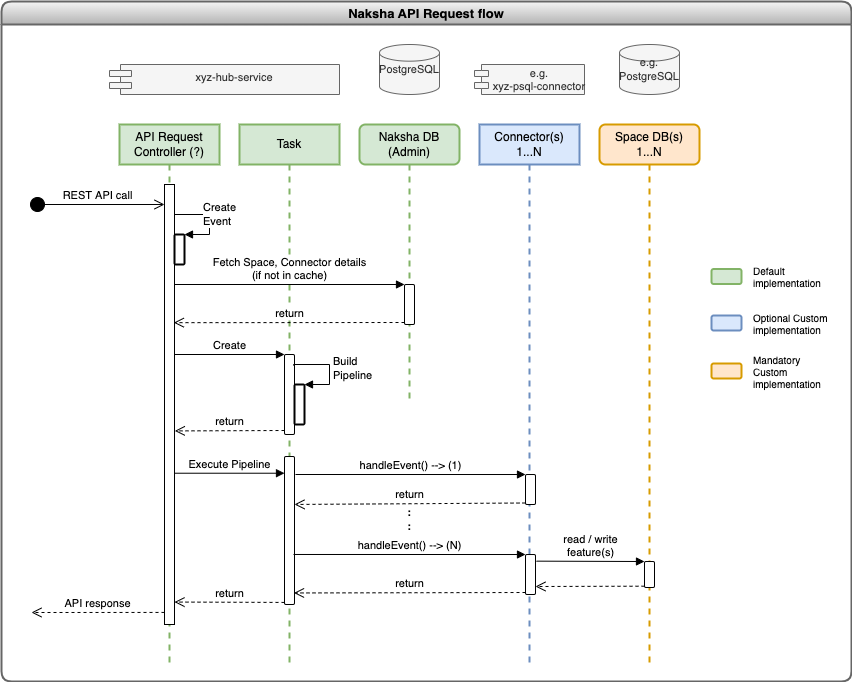

The diagram above was exported from draw.io. Its source (the exported page's mxGraphModel, read from the mxfile embedded in the PNG):
<mxGraphModel dx="850" dy="562" grid="1" gridSize="10" guides="1" tooltips="1" connect="1" arrows="1" fold="1" page="1" pageScale="1" pageWidth="1169" pageHeight="827" math="0" shadow="0">
  <root>
    <mxCell id="0" />
    <mxCell id="1" parent="0" />
    <mxCell id="FYHCxZDHsHW0RmtBR5TR-3" value="API Request Controller (?)" style="shape=umlLifeline;perimeter=lifelinePerimeter;whiteSpace=wrap;html=1;container=1;collapsible=0;recursiveResize=0;outlineConnect=0;fillColor=#d5e8d4;strokeColor=#82b366;strokeWidth=2;" vertex="1" parent="1">
      <mxGeometry x="188" y="153" width="100" height="540" as="geometry" />
    </mxCell>
    <mxCell id="FYHCxZDHsHW0RmtBR5TR-4" value="" style="html=1;points=[];perimeter=orthogonalPerimeter;" vertex="1" parent="FYHCxZDHsHW0RmtBR5TR-3">
      <mxGeometry x="45" y="60" width="10" height="440" as="geometry" />
    </mxCell>
    <mxCell id="FYHCxZDHsHW0RmtBR5TR-36" value="" style="html=1;points=[];perimeter=orthogonalPerimeter;rounded=1;shadow=0;sketch=0;strokeColor=#000000;strokeWidth=2;" vertex="1" parent="FYHCxZDHsHW0RmtBR5TR-3">
      <mxGeometry x="55" y="110" width="10" height="30" as="geometry" />
    </mxCell>
    <mxCell id="FYHCxZDHsHW0RmtBR5TR-37" value="Create&lt;br&gt;Event" style="edgeStyle=orthogonalEdgeStyle;html=1;align=left;spacingLeft=2;endArrow=block;rounded=0;entryX=1;entryY=0;exitX=1;exitY=0.291;exitDx=0;exitDy=0;exitPerimeter=0;" edge="1" target="FYHCxZDHsHW0RmtBR5TR-36" parent="FYHCxZDHsHW0RmtBR5TR-3" source="FYHCxZDHsHW0RmtBR5TR-4">
      <mxGeometry x="0.3837" relative="1" as="geometry">
        <mxPoint x="60" y="90" as="sourcePoint" />
        <Array as="points">
          <mxPoint x="55" y="90" />
          <mxPoint x="90" y="90" />
          <mxPoint x="90" y="110" />
        </Array>
        <mxPoint as="offset" />
      </mxGeometry>
    </mxCell>
    <mxCell id="FYHCxZDHsHW0RmtBR5TR-67" value="API response" style="html=1;verticalAlign=bottom;endArrow=open;dashed=1;endSize=8;exitX=0;exitY=0.986;rounded=0;fontSize=11;exitDx=0;exitDy=0;exitPerimeter=0;" edge="1" parent="FYHCxZDHsHW0RmtBR5TR-3">
      <mxGeometry relative="1" as="geometry">
        <mxPoint x="-88" y="488" as="targetPoint" />
        <mxPoint x="45" y="487.928" as="sourcePoint" />
      </mxGeometry>
    </mxCell>
    <mxCell id="FYHCxZDHsHW0RmtBR5TR-19" value="Task" style="shape=umlLifeline;perimeter=lifelinePerimeter;whiteSpace=wrap;html=1;container=1;collapsible=0;recursiveResize=0;outlineConnect=0;fillColor=#d5e8d4;strokeColor=#82b366;strokeWidth=2;" vertex="1" parent="1">
      <mxGeometry x="308" y="153" width="100" height="540" as="geometry" />
    </mxCell>
    <mxCell id="FYHCxZDHsHW0RmtBR5TR-42" value="" style="html=1;points=[];perimeter=orthogonalPerimeter;rounded=1;shadow=0;sketch=0;fontSize=11;strokeColor=#000000;strokeWidth=1;" vertex="1" parent="FYHCxZDHsHW0RmtBR5TR-19">
      <mxGeometry x="45" y="230" width="10" height="80" as="geometry" />
    </mxCell>
    <mxCell id="FYHCxZDHsHW0RmtBR5TR-48" value="" style="html=1;points=[];perimeter=orthogonalPerimeter;rounded=1;shadow=0;sketch=0;fontSize=11;strokeColor=#000000;strokeWidth=2;" vertex="1" parent="FYHCxZDHsHW0RmtBR5TR-19">
      <mxGeometry x="55" y="260" width="10" height="40" as="geometry" />
    </mxCell>
    <mxCell id="FYHCxZDHsHW0RmtBR5TR-49" value="Build&lt;br&gt;Pipeline" style="edgeStyle=orthogonalEdgeStyle;html=1;align=left;spacingLeft=2;endArrow=block;rounded=0;entryX=1;entryY=0;fontSize=11;exitX=0.9;exitY=0.138;exitDx=0;exitDy=0;exitPerimeter=0;" edge="1" target="FYHCxZDHsHW0RmtBR5TR-48" parent="FYHCxZDHsHW0RmtBR5TR-19" source="FYHCxZDHsHW0RmtBR5TR-42">
      <mxGeometry relative="1" as="geometry">
        <mxPoint x="60" y="240" as="sourcePoint" />
        <Array as="points">
          <mxPoint x="54" y="240" />
          <mxPoint x="90" y="240" />
          <mxPoint x="90" y="260" />
        </Array>
      </mxGeometry>
    </mxCell>
    <mxCell id="FYHCxZDHsHW0RmtBR5TR-50" value="" style="html=1;points=[];perimeter=orthogonalPerimeter;rounded=1;shadow=0;sketch=0;fontSize=11;strokeColor=#000000;strokeWidth=1;" vertex="1" parent="FYHCxZDHsHW0RmtBR5TR-19">
      <mxGeometry x="45" y="332" width="10" height="148" as="geometry" />
    </mxCell>
    <mxCell id="FYHCxZDHsHW0RmtBR5TR-22" value="Naksha DB&lt;br&gt;(Admin)" style="shape=umlLifeline;perimeter=lifelinePerimeter;whiteSpace=wrap;html=1;container=1;collapsible=0;recursiveResize=0;outlineConnect=0;rounded=1;sketch=0;shadow=0;fillColor=#d5e8d4;strokeColor=#82b366;strokeWidth=2;" vertex="1" parent="1">
      <mxGeometry x="428" y="153" width="100" height="280" as="geometry" />
    </mxCell>
    <mxCell id="FYHCxZDHsHW0RmtBR5TR-45" value="" style="html=1;points=[];perimeter=orthogonalPerimeter;rounded=1;shadow=0;sketch=0;fontSize=11;strokeColor=#000000;strokeWidth=1;" vertex="1" parent="FYHCxZDHsHW0RmtBR5TR-22">
      <mxGeometry x="45" y="160" width="10" height="40" as="geometry" />
    </mxCell>
    <mxCell id="FYHCxZDHsHW0RmtBR5TR-25" value="Connector(s) 1...N" style="shape=umlLifeline;perimeter=lifelinePerimeter;whiteSpace=wrap;html=1;container=1;collapsible=0;recursiveResize=0;outlineConnect=0;fillColor=#dae8fc;strokeColor=#6c8ebf;strokeWidth=2;" vertex="1" parent="1">
      <mxGeometry x="548" y="153" width="100" height="540" as="geometry" />
    </mxCell>
    <mxCell id="FYHCxZDHsHW0RmtBR5TR-53" value="" style="html=1;points=[];perimeter=orthogonalPerimeter;rounded=1;shadow=0;sketch=0;fontSize=11;strokeColor=#000000;strokeWidth=1;" vertex="1" parent="FYHCxZDHsHW0RmtBR5TR-25">
      <mxGeometry x="46" y="350.01" width="10" height="29.99" as="geometry" />
    </mxCell>
    <mxCell id="FYHCxZDHsHW0RmtBR5TR-54" value="handleEvent() --&amp;gt; (1)" style="html=1;verticalAlign=bottom;endArrow=block;entryX=0;entryY=0;rounded=0;fontSize=11;exitX=1;exitY=0.303;exitDx=0;exitDy=0;exitPerimeter=0;" edge="1" parent="FYHCxZDHsHW0RmtBR5TR-25" target="FYHCxZDHsHW0RmtBR5TR-53">
      <mxGeometry relative="1" as="geometry">
        <mxPoint x="-184" y="350" as="sourcePoint" />
      </mxGeometry>
    </mxCell>
    <mxCell id="FYHCxZDHsHW0RmtBR5TR-59" value="" style="html=1;points=[];perimeter=orthogonalPerimeter;rounded=1;shadow=0;sketch=0;fontSize=11;strokeColor=#000000;strokeWidth=1;" vertex="1" parent="FYHCxZDHsHW0RmtBR5TR-25">
      <mxGeometry x="46" y="430.01" width="10" height="39.99" as="geometry" />
    </mxCell>
    <mxCell id="FYHCxZDHsHW0RmtBR5TR-28" value="Space DB(s)&lt;br&gt;1...N" style="shape=umlLifeline;perimeter=lifelinePerimeter;whiteSpace=wrap;html=1;container=1;collapsible=0;recursiveResize=0;outlineConnect=0;fillColor=#ffe6cc;strokeColor=#d79b00;strokeWidth=2;rounded=1;" vertex="1" parent="1">
      <mxGeometry x="668" y="153" width="100" height="540" as="geometry" />
    </mxCell>
    <mxCell id="FYHCxZDHsHW0RmtBR5TR-63" value="" style="html=1;points=[];perimeter=orthogonalPerimeter;rounded=1;shadow=0;sketch=0;fontSize=11;strokeColor=#000000;strokeWidth=1;" vertex="1" parent="FYHCxZDHsHW0RmtBR5TR-28">
      <mxGeometry x="45" y="437.01" width="10" height="25.99" as="geometry" />
    </mxCell>
    <mxCell id="FYHCxZDHsHW0RmtBR5TR-34" value="REST API call" style="html=1;verticalAlign=bottom;startArrow=circle;startFill=1;endArrow=open;startSize=6;endSize=8;rounded=0;fontSize=11;" edge="1" parent="1" target="FYHCxZDHsHW0RmtBR5TR-4">
      <mxGeometry width="80" relative="1" as="geometry">
        <mxPoint x="98" y="233" as="sourcePoint" />
        <mxPoint x="228" y="233" as="targetPoint" />
      </mxGeometry>
    </mxCell>
    <mxCell id="FYHCxZDHsHW0RmtBR5TR-38" value="xyz-hub-service" style="shape=module;align=left;spacingLeft=20;align=center;verticalAlign=top;rounded=1;shadow=0;sketch=0;fontSize=11;strokeColor=#666666;strokeWidth=1;jettyWidth=22;jettyHeight=6;fillColor=#f5f5f5;fontColor=#333333;" vertex="1" parent="1">
      <mxGeometry x="178" y="93" width="230" height="30" as="geometry" />
    </mxCell>
    <mxCell id="FYHCxZDHsHW0RmtBR5TR-39" value="PostgreSQL" style="strokeWidth=1;html=1;shape=mxgraph.flowchart.database;whiteSpace=wrap;rounded=1;shadow=0;sketch=0;fontSize=11;fillColor=#f5f5f5;fontColor=#333333;strokeColor=#666666;" vertex="1" parent="1">
      <mxGeometry x="448" y="73" width="60" height="50" as="geometry" />
    </mxCell>
    <mxCell id="FYHCxZDHsHW0RmtBR5TR-40" value="e.g. PostgreSQL" style="strokeWidth=1;html=1;shape=mxgraph.flowchart.database;whiteSpace=wrap;rounded=1;shadow=0;sketch=0;fontSize=11;fillColor=#f5f5f5;fontColor=#333333;strokeColor=#666666;" vertex="1" parent="1">
      <mxGeometry x="688" y="73" width="60" height="50" as="geometry" />
    </mxCell>
    <mxCell id="FYHCxZDHsHW0RmtBR5TR-41" value="e.g.&#10;xyz-psql-connector" style="shape=module;align=center;spacingLeft=20;align=center;verticalAlign=middle;rounded=1;shadow=0;sketch=0;fontSize=11;strokeColor=#666666;strokeWidth=1;jettyWidth=14;jettyHeight=6;fillColor=#f5f5f5;fontColor=#333333;labelPosition=center;verticalLabelPosition=middle;" vertex="1" parent="1">
      <mxGeometry x="543" y="93" width="110" height="30" as="geometry" />
    </mxCell>
    <mxCell id="FYHCxZDHsHW0RmtBR5TR-43" value="Create" style="html=1;verticalAlign=bottom;endArrow=block;entryX=0;entryY=0;rounded=0;fontSize=11;" edge="1" target="FYHCxZDHsHW0RmtBR5TR-42" parent="1">
      <mxGeometry relative="1" as="geometry">
        <mxPoint x="243" y="383.0000000000001" as="sourcePoint" />
      </mxGeometry>
    </mxCell>
    <mxCell id="FYHCxZDHsHW0RmtBR5TR-44" value="return" style="html=1;verticalAlign=bottom;endArrow=open;dashed=1;endSize=8;exitX=0;exitY=0.95;rounded=0;fontSize=11;entryX=1.033;entryY=0.56;entryDx=0;entryDy=0;entryPerimeter=0;" edge="1" source="FYHCxZDHsHW0RmtBR5TR-42" parent="1" target="FYHCxZDHsHW0RmtBR5TR-4">
      <mxGeometry relative="1" as="geometry">
        <mxPoint x="278" y="460" as="targetPoint" />
      </mxGeometry>
    </mxCell>
    <mxCell id="FYHCxZDHsHW0RmtBR5TR-46" value="Fetch Space, Connector details&lt;br&gt;(if not in cache)" style="html=1;verticalAlign=bottom;endArrow=block;entryX=0;entryY=0;rounded=0;fontSize=11;" edge="1" target="FYHCxZDHsHW0RmtBR5TR-45" parent="1" source="FYHCxZDHsHW0RmtBR5TR-4">
      <mxGeometry relative="1" as="geometry">
        <mxPoint x="298" y="313" as="sourcePoint" />
      </mxGeometry>
    </mxCell>
    <mxCell id="FYHCxZDHsHW0RmtBR5TR-47" value="return" style="html=1;verticalAlign=bottom;endArrow=open;dashed=1;endSize=8;exitX=0;exitY=0.95;rounded=0;fontSize=11;entryX=0.933;entryY=0.314;entryDx=0;entryDy=0;entryPerimeter=0;" edge="1" source="FYHCxZDHsHW0RmtBR5TR-45" parent="1" target="FYHCxZDHsHW0RmtBR5TR-4">
      <mxGeometry relative="1" as="geometry">
        <mxPoint x="258" y="351" as="targetPoint" />
      </mxGeometry>
    </mxCell>
    <mxCell id="FYHCxZDHsHW0RmtBR5TR-51" value="Execute Pipeline" style="html=1;verticalAlign=bottom;endArrow=block;rounded=0;fontSize=11;entryX=0;entryY=0.113;entryDx=0;entryDy=0;entryPerimeter=0;exitX=0.95;exitY=0.655;exitDx=0;exitDy=0;exitPerimeter=0;" edge="1" parent="1" source="FYHCxZDHsHW0RmtBR5TR-4" target="FYHCxZDHsHW0RmtBR5TR-50">
      <mxGeometry relative="1" as="geometry">
        <mxPoint x="268" y="494" as="sourcePoint" />
        <mxPoint x="348" y="493" as="targetPoint" />
      </mxGeometry>
    </mxCell>
    <mxCell id="FYHCxZDHsHW0RmtBR5TR-55" value="return" style="html=1;verticalAlign=bottom;endArrow=open;dashed=1;endSize=8;exitX=0;exitY=0.95;rounded=0;fontSize=11;entryX=1;entryY=0.324;entryDx=0;entryDy=0;entryPerimeter=0;" edge="1" parent="1" source="FYHCxZDHsHW0RmtBR5TR-53" target="FYHCxZDHsHW0RmtBR5TR-50">
      <mxGeometry relative="1" as="geometry">
        <mxPoint x="528" y="532" as="targetPoint" />
      </mxGeometry>
    </mxCell>
    <mxCell id="FYHCxZDHsHW0RmtBR5TR-61" value="return" style="html=1;verticalAlign=bottom;endArrow=open;dashed=1;endSize=8;exitX=0;exitY=0.95;rounded=0;fontSize=11;entryX=0.95;entryY=0.922;entryDx=0;entryDy=0;entryPerimeter=0;" edge="1" parent="1" source="FYHCxZDHsHW0RmtBR5TR-59" target="FYHCxZDHsHW0RmtBR5TR-50">
      <mxGeometry relative="1" as="geometry">
        <mxPoint x="388" y="613" as="targetPoint" />
      </mxGeometry>
    </mxCell>
    <mxCell id="FYHCxZDHsHW0RmtBR5TR-60" value="handleEvent() --&amp;gt; (N)" style="html=1;verticalAlign=bottom;endArrow=block;entryX=0;entryY=0;rounded=0;fontSize=11;exitX=0.9;exitY=0.662;exitDx=0;exitDy=0;exitPerimeter=0;" edge="1" parent="1" target="FYHCxZDHsHW0RmtBR5TR-59" source="FYHCxZDHsHW0RmtBR5TR-50">
      <mxGeometry relative="1" as="geometry">
        <mxPoint x="398" y="583" as="sourcePoint" />
      </mxGeometry>
    </mxCell>
    <mxCell id="FYHCxZDHsHW0RmtBR5TR-62" value=":&lt;br style=&quot;font-size: 11px;&quot;&gt;:" style="text;html=1;strokeColor=none;fillColor=none;align=center;verticalAlign=middle;whiteSpace=wrap;rounded=0;shadow=0;sketch=0;fontSize=11;fontStyle=1" vertex="1" parent="1">
      <mxGeometry x="448" y="533" width="60" height="30" as="geometry" />
    </mxCell>
    <mxCell id="FYHCxZDHsHW0RmtBR5TR-64" value="" style="html=1;verticalAlign=bottom;endArrow=open;dashed=1;endSize=8;exitX=0;exitY=0.95;rounded=0;fontSize=11;entryX=1;entryY=0.8;entryDx=0;entryDy=0;entryPerimeter=0;" edge="1" parent="1" source="FYHCxZDHsHW0RmtBR5TR-63" target="FYHCxZDHsHW0RmtBR5TR-59">
      <mxGeometry relative="1" as="geometry">
        <mxPoint x="658" y="612" as="targetPoint" />
      </mxGeometry>
    </mxCell>
    <mxCell id="FYHCxZDHsHW0RmtBR5TR-65" value="read / write&lt;br&gt;feature(s)" style="html=1;verticalAlign=bottom;endArrow=block;entryX=0;entryY=0;rounded=0;fontSize=11;exitX=1.1;exitY=0.166;exitDx=0;exitDy=0;exitPerimeter=0;" edge="1" parent="1" target="FYHCxZDHsHW0RmtBR5TR-63" source="FYHCxZDHsHW0RmtBR5TR-59">
      <mxGeometry relative="1" as="geometry">
        <mxPoint x="478" y="652.9960000000001" as="sourcePoint" />
      </mxGeometry>
    </mxCell>
    <mxCell id="FYHCxZDHsHW0RmtBR5TR-66" value="return" style="html=1;verticalAlign=bottom;endArrow=open;dashed=1;endSize=8;exitX=0;exitY=0.986;rounded=0;fontSize=11;exitDx=0;exitDy=0;exitPerimeter=0;entryX=1;entryY=0.949;entryDx=0;entryDy=0;entryPerimeter=0;" edge="1" parent="1" source="FYHCxZDHsHW0RmtBR5TR-50" target="FYHCxZDHsHW0RmtBR5TR-4">
      <mxGeometry relative="1" as="geometry">
        <mxPoint x="258" y="631" as="targetPoint" />
        <mxPoint x="604" y="631.0005000000001" as="sourcePoint" />
      </mxGeometry>
    </mxCell>
    <mxCell id="FYHCxZDHsHW0RmtBR5TR-68" value="Naksha API Request flow" style="swimlane;rounded=1;shadow=0;sketch=0;fontSize=13;strokeWidth=2;collapsible=0;fillColor=#f5f5f5;gradientColor=#b3b3b3;strokeColor=#666666;" vertex="1" parent="1">
      <mxGeometry x="70" y="30" width="850" height="680" as="geometry" />
    </mxCell>
    <mxCell id="FYHCxZDHsHW0RmtBR5TR-69" value="" style="rounded=1;whiteSpace=wrap;html=1;shadow=0;sketch=0;fontSize=13;strokeColor=#82b366;strokeWidth=2;fillColor=#d5e8d4;" vertex="1" parent="FYHCxZDHsHW0RmtBR5TR-68">
      <mxGeometry x="710" y="267.5" width="30" height="15" as="geometry" />
    </mxCell>
    <mxCell id="FYHCxZDHsHW0RmtBR5TR-70" value="Default implementation" style="text;html=1;strokeColor=none;fillColor=none;align=left;verticalAlign=middle;whiteSpace=wrap;rounded=0;shadow=0;sketch=0;fontSize=10;" vertex="1" parent="FYHCxZDHsHW0RmtBR5TR-68">
      <mxGeometry x="750" y="260" width="60" height="30" as="geometry" />
    </mxCell>
    <mxCell id="FYHCxZDHsHW0RmtBR5TR-71" value="" style="rounded=1;whiteSpace=wrap;html=1;shadow=0;sketch=0;fontSize=13;strokeColor=#6c8ebf;strokeWidth=2;fillColor=#dae8fc;" vertex="1" parent="FYHCxZDHsHW0RmtBR5TR-68">
      <mxGeometry x="710" y="314" width="30" height="15" as="geometry" />
    </mxCell>
    <mxCell id="FYHCxZDHsHW0RmtBR5TR-72" value="Optional Custom implementation" style="text;html=1;strokeColor=none;fillColor=none;align=left;verticalAlign=middle;whiteSpace=wrap;rounded=0;shadow=0;sketch=0;fontSize=10;" vertex="1" parent="FYHCxZDHsHW0RmtBR5TR-68">
      <mxGeometry x="750" y="306.5" width="80" height="30" as="geometry" />
    </mxCell>
    <mxCell id="FYHCxZDHsHW0RmtBR5TR-73" value="" style="rounded=1;whiteSpace=wrap;html=1;shadow=0;sketch=0;fontSize=13;strokeColor=#d79b00;strokeWidth=2;fillColor=#ffe6cc;" vertex="1" parent="FYHCxZDHsHW0RmtBR5TR-68">
      <mxGeometry x="710" y="362" width="30" height="15" as="geometry" />
    </mxCell>
    <mxCell id="FYHCxZDHsHW0RmtBR5TR-74" value="Mandatory Custom implementation" style="text;html=1;strokeColor=none;fillColor=none;align=left;verticalAlign=middle;whiteSpace=wrap;rounded=0;shadow=0;sketch=0;fontSize=10;" vertex="1" parent="FYHCxZDHsHW0RmtBR5TR-68">
      <mxGeometry x="750" y="354.5" width="80" height="30" as="geometry" />
    </mxCell>
  </root>
</mxGraphModel>